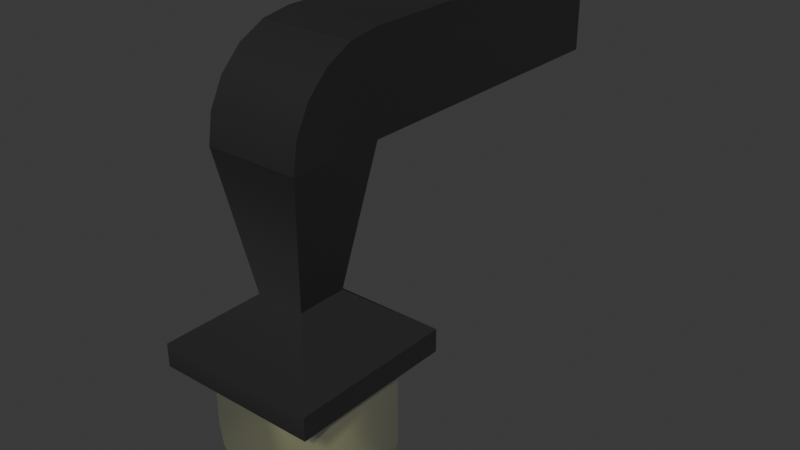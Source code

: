 # Source: lantern.blend  (saved by Blender 4.4.32; exported with 4.5.12 LTS)
import bpy
from mathutils import Matrix  # noqa: F401  (used for matrix-valued properties, if any)

bpy.ops.wm.read_factory_settings(use_empty=True)
scene = bpy.context.scene
scene.name = 'Scene'

# ---- collections
col_collection = bpy.data.collections.new('Collection'); scene.collection.children.link(col_collection)

# ---- materials (node trees are filled in below, after node groups)
mat_material = bpy.data.materials.new('Material')
mat_material.alpha_threshold = 0.0
mat_material.roughness = 0.5
mat_material.line_color = (0.0, 0.0, 0.0, 1.0)
mat_material_001 = bpy.data.materials.new('Material.001')
mat_material_001.alpha_threshold = 0.0
mat_material_001.roughness = 0.5
mat_material_001.line_color = (0.0, 0.0, 0.0, 1.0)

# ---- node groups
ng_smooth_by_angle = bpy.data.node_groups.new('Smooth by Angle', 'GeometryNodeTree')
_s = ng_smooth_by_angle.interface.new_socket(name='Mesh', in_out='OUTPUT', socket_type='NodeSocketGeometry')
_s = ng_smooth_by_angle.interface.new_socket(name='Mesh', in_out='INPUT', socket_type='NodeSocketGeometry')
_s = ng_smooth_by_angle.interface.new_socket(name='Angle', in_out='INPUT', socket_type='NodeSocketFloat')
_s.subtype = 'ANGLE'
_s.default_value = 0.5236
_s.min_value = 0.0
_s.max_value = 3.142
_s.description = 'Maximum face angle for smooth edges'
_s = ng_smooth_by_angle.interface.new_socket(name='Ignore Sharpness', in_out='INPUT', socket_type='NodeSocketBool')
_s.force_non_field = True
ng_smooth_by_angle.description = 'Set the sharpness of mesh edges based on the angle between the neighboring faces'
ng_smooth_by_angle.is_modifier = True
_N = ng_smooth_by_angle.nodes; _L = ng_smooth_by_angle.links
n0 = _N.new('GeometryNodeSetShadeSmooth'); n0.name = 'Set Shade Smooth'; n0.location = (120, -80)
n0.domain = 'EDGE'
n1 = _N.new('GeometryNodeSetShadeSmooth'); n1.name = 'Set Shade Smooth.001'; n1.location = (300, -80)
n2 = _N.new('NodeGroupOutput'); n2.name = 'Group Output'; n2.location = (480, -80)
n3 = _N.new('GeometryNodeInputMeshEdgeAngle'); n3.name = 'Edge Angle'; n3.location = (-440, -240)
n4 = _N.new('NodeGroupInput'); n4.name = 'Group Input'; n4.location = (-80, -80)
n5 = _N.new('GeometryNodeInputEdgeSmooth'); n5.name = 'Is Edge Smooth'; n5.location = (-260, -120)
n6 = _N.new('GeometryNodeInputShadeSmooth'); n6.name = 'Is Shade Smooth'; n6.location = (-440, -397)
n7 = _N.new('FunctionNodeCompare'); n7.name = 'Compare'; n7.location = (-260, -260)
n7.operation = 'LESS_EQUAL'
n7.inputs[6].default_value = (0.0, 0.0, 0.0, 0.0)
n7.inputs[7].default_value = (0.0, 0.0, 0.0, 0.0)
n8 = _N.new('FunctionNodeBooleanMath'); n8.name = 'Boolean Math.001'; n8.location = (-80, -260)
n9 = _N.new('NodeGroupInput'); n9.name = 'Group Input.001'; n9.location = (-440, -329)
n10 = _N.new('NodeGroupInput'); n10.name = 'Group Input.002'; n10.location = (-259, -189)
n11 = _N.new('FunctionNodeBooleanMath'); n11.name = 'Boolean Math'; n11.location = (-80, -149)
n11.operation = 'OR'
n12 = _N.new('FunctionNodeBooleanMath'); n12.name = 'Boolean Math.002'; n12.location = (-260, -380)
n12.operation = 'OR'
n13 = _N.new('NodeGroupInput'); n13.name = 'Group Input.003'; n13.location = (-440, -460)
_L.new(n3.outputs[0], n7.inputs[0])
_L.new(n1.outputs[0], n2.inputs[0])
_L.new(n9.outputs[1], n7.inputs[1])
_L.new(n7.outputs[0], n8.inputs[0])
_L.new(n4.outputs[0], n0.inputs[0])
_L.new(n0.outputs[0], n1.inputs[0])
_L.new(n8.outputs[0], n0.inputs[2])
_L.new(n10.outputs[2], n11.inputs[1])
_L.new(n5.outputs[0], n11.inputs[0])
_L.new(n11.outputs[0], n0.inputs[1])
_L.new(n13.outputs[2], n12.inputs[1])
_L.new(n6.outputs[0], n12.inputs[0])
_L.new(n12.outputs[0], n8.inputs[1])
n2.is_active_output = True

# ---- material node trees
mat_material.use_nodes = True; mat_material.node_tree.nodes.clear()
_N = mat_material.node_tree.nodes; _L = mat_material.node_tree.links
n0 = _N.new('ShaderNodeOutputMaterial'); n0.name = 'Material Output'; n0.location = (300, 300)
n1 = _N.new('ShaderNodeBsdfPrincipled'); n1.name = 'Principled BSDF'; n1.location = (10, 300)
n1.inputs[0].default_value = (0.02139, 0.02139, 0.02139, 1.0)
n1.inputs[3].default_value = 1.45
_L.new(n1.outputs[0], n0.inputs[0])
n0.is_active_output = True
mat_material_001.use_nodes = True; mat_material_001.node_tree.nodes.clear()
_N = mat_material_001.node_tree.nodes; _L = mat_material_001.node_tree.links
n0 = _N.new('ShaderNodeOutputMaterial'); n0.name = 'Material Output'; n0.location = (300, 300)
n1 = _N.new('ShaderNodeBsdfPrincipled'); n1.name = 'Principled BSDF'; n1.location = (10, 300)
n1.inputs[0].default_value = (0.8575, 0.8808, 0.3956, 1.0)
n1.inputs[2].default_value = 0.0
n1.inputs[3].default_value = 1.45
n1.inputs[4].default_value = 0.1
_L.new(n1.outputs[0], n0.inputs[0])
n0.is_active_output = True

# ---- world
world_world = bpy.data.worlds.new('World'); scene.world = world_world
world_world.use_nodes = True; world_world.node_tree.nodes.clear()
_N = world_world.node_tree.nodes; _L = world_world.node_tree.links
n0 = _N.new('ShaderNodeOutputWorld'); n0.name = 'World Output'; n0.location = (300, 300)
n1 = _N.new('ShaderNodeBackground'); n1.name = 'Background'; n1.location = (10, 300)
n1.inputs[0].default_value = (0.05088, 0.05088, 0.05088, 1.0)
_L.new(n1.outputs[0], n0.inputs[0])
n0.is_active_output = True
world_world.color = (0.05088, 0.05088, 0.05088)
world_world.sun_shadow_jitter_overblur = 0.0

# ---- meshes
me_cube = bpy.data.meshes.new('Cube')
me_cube.from_pydata([(1.0, 1.0, 1.0), (1.0, 1.0, -1.0), (1.0, -1.0, -1.0), (-1.0, 1.0, 1.0), (-1.0, 1.0, -1.0), (-1.0, -1.0, -1.0), (-1.0, -0.5169, -1.0), (1.0, -0.5169, 1.0), (-1.0, -0.5169, 1.0), (1.0, -0.5169, -1.0), (-0.5292, -0.6306, -3.93), (-0.5292, -0.8863, -3.93), (0.5292, -0.8863, -3.93), (0.5292, -0.6306, -3.93), (-1.534, -0.5517, -4.894), (-1.534, -0.9652, -4.894), (1.534, -0.9652, -4.894), (1.534, -0.5517, -4.894), (-1.75, -0.3357, -4.894), (-1.75, -1.181, -4.894), (1.75, -1.181, -4.894), (1.75, -0.3357, -4.894), (1.0, -0.5169, 1.0), (1.0, -1.0, -1.0), (1.0, -0.6662, 0.9021), (1.0, -0.8009, 0.618), (1.0, -0.9077, 0.1756), (1.0, -0.9764, -0.382), (-1.0, -1.0, -1.0), (-1.0, -0.5169, 1.0), (-1.0, -0.9764, -0.382), (-1.0, -0.9077, 0.1756), (-1.0, -0.8009, 0.618), (-1.0, -0.6662, 0.9021), (-1.75, -0.3357, -5.389), (-1.75, -1.181, -5.389), (1.75, -1.181, -5.389), (1.75, -0.3357, -5.389), (-1.534, -0.5517, -5.389), (-1.534, -0.9652, -5.389), (1.534, -0.9652, -5.389), (1.534, -0.5517, -5.389)], [], [(5, 28, 30, 31, 32, 33, 29, 8, 6), (7, 8, 29, 22), (6, 8, 3, 4), (2, 5, 11, 12), (2, 23, 28, 5), (4, 3, 0, 1), (1, 0, 7, 9), (4, 1, 9, 6), (0, 3, 8, 7), (12, 11, 19, 20), (6, 9, 13, 10), (9, 2, 12, 13), (5, 6, 10, 11), (13, 12, 20, 21), (11, 10, 18, 19), (10, 13, 21, 18), (15, 16, 40, 39), (19, 18, 34, 35), (17, 14, 38, 41), (21, 20, 36, 37), (22, 29, 33, 24), (24, 33, 32, 25), (25, 32, 31, 26), (26, 31, 30, 27), (27, 30, 28, 23), (9, 7, 22, 24, 25, 26, 27, 23, 2), (38, 39, 35, 34), (39, 40, 36, 35), (40, 41, 37, 36), (41, 38, 34, 37), (18, 21, 37, 34), (20, 19, 35, 36), (16, 17, 41, 40), (14, 15, 39, 38)])
me_cube.polygons.foreach_set('use_smooth', [True] * 34)
_uv = me_cube.uv_layers.new(name='UVMap')
_uv.uv.foreach_set('vector', [0.375, 0.0, 0.375, 0.0, 0.4523, 0.002956, 0.5219, 0.01153, 0.5773, 0.02489, 0.6128, 0.04173, 0.625, 0.06039, 0.625, 0.06039, 0.375, 0.06039, 0.625, 0.6896, 0.875, 0.6896, 0.875, 0.6896, 0.625, 0.6896, 0.375, 0.06039, 0.625, 0.06039, 0.625, 0.25, 0.375, 0.25, 0.375, 0.75, 0.375, 1.0, 0.375, 1.0, 0.375, 0.75, 0.375, 0.75, 0.375, 0.75, 0.375, 1.0, 0.375, 1.0, 0.375, 0.25, 0.625, 0.25, 0.625, 0.5, 0.375, 0.5, 0.375, 0.5, 0.625, 0.5, 0.625, 0.6896, 0.375, 0.6896, 0.125, 0.5, 0.375, 0.5, 0.375, 0.6896, 0.125, 0.6896, 0.625, 0.5, 0.875, 0.5, 0.875, 0.6896, 0.625, 0.6896, 0.375, 0.75, 0.375, 1.0, 0.375, 1.0, 0.375, 0.75, 0.125, 0.6896, 0.375, 0.6896, 0.375, 0.6896, 0.125, 0.6896, 0.375, 0.6896, 0.375, 0.75, 0.375, 0.75, 0.375, 0.6896, 0.375, 0.0, 0.375, 0.06039, 0.375, 0.06039, 0.375, 0.0, 0.375, 0.6896, 0.375, 0.75, 0.375, 0.75, 0.375, 0.6896, 0.375, 0.0, 0.375, 0.06039, 0.375, 0.06039, 0.375, 0.0, 0.125, 0.6896, 0.375, 0.6896, 0.375, 0.6896, 0.125, 0.6896, 0.0, 0.0, 0.0, 0.0, 0.0, 0.0, 0.0, 0.0, 0.375, 0.0, 0.375, 0.06039, 0.375, 0.06039, 0.375, 0.0, 0.0, 0.0, 0.0, 0.0, 0.0, 0.0, 0.0, 0.0, 0.375, 0.6896, 0.375, 0.75, 0.375, 0.75, 0.375, 0.6896, 0.625, 0.6896, 0.875, 0.6896, 0.875, 0.7083, 0.625, 0.7083, 0.625, 0.7083, 0.875, 0.7083, 0.875, 0.75, 0.625, 0.75, 0.625, 0.75, 0.625, 1.0, 0.5219, 1.0, 0.5219, 0.75, 0.5219, 0.75, 0.5219, 1.0, 0.4523, 1.0, 0.4523, 0.75, 0.4523, 0.75, 0.4523, 1.0, 0.375, 1.0, 0.375, 0.75, 0.375, 0.6896, 0.625, 0.6896, 0.625, 0.6896, 0.6128, 0.7083, 0.5773, 0.7251, 0.5219, 0.7385, 0.4523, 0.747, 0.375, 0.75, 0.375, 0.75, 0.1404, 0.705, 0.1404, 0.7346, 0.125, 0.75, 0.125, 0.6896, 0.1404, 0.7346, 0.3596, 0.7346, 0.375, 0.75, 0.125, 0.75, 0.3596, 0.7346, 0.3596, 0.705, 0.375, 0.6896, 0.375, 0.75, 0.3596, 0.705, 0.1404, 0.705, 0.125, 0.6896, 0.375, 0.6896, 0.125, 0.6896, 0.375, 0.6896, 0.375, 0.6896, 0.125, 0.6896, 0.375, 0.75, 0.375, 1.0, 0.375, 1.0, 0.375, 0.75, 0.0, 0.0, 0.0, 0.0, 0.0, 0.0, 0.0, 0.0, 0.0, 0.0, 0.0, 0.0, 0.0, 0.0, 0.0, 0.0])
me_cube.materials.append(mat_material)
me_cube.use_mirror_vertex_groups = False
me_cube.update()
me_cube_001 = bpy.data.meshes.new('Cube.001')
me_cube_001.from_pydata([(-1.534, -0.542, -4.894), (-1.534, -0.9749, -4.894), (1.534, -0.9749, -4.894), (1.534, -0.542, -4.894), (-0.3016, -0.542, -8.351), (-1.534, -0.542, -7.118), (-0.7733, -0.542, -8.257), (-1.173, -0.542, -7.99), (-1.44, -0.542, -7.59), (-1.534, -0.9749, -7.118), (-0.3016, -0.9749, -8.351), (-1.44, -0.9749, -7.59), (-1.173, -0.9749, -7.99), (-0.7733, -0.9749, -8.257), (0.3016, -0.9749, -8.351), (1.534, -0.9749, -7.118), (0.7733, -0.9749, -8.257), (1.173, -0.9749, -7.99), (1.44, -0.9749, -7.59), (1.534, -0.542, -7.118), (0.3016, -0.542, -8.351), (1.44, -0.542, -7.59), (1.173, -0.542, -7.99), (0.7733, -0.542, -8.257)], [], [(2, 1, 9, 11, 12, 13, 10, 14, 16, 17, 18, 15), (0, 3, 19, 21, 22, 23, 20, 4, 6, 7, 8, 5), (3, 2, 15, 19), (4, 20, 14, 10), (4, 10, 13, 6), (6, 13, 12, 7), (7, 12, 11, 8), (8, 11, 9, 5), (14, 20, 23, 16), (16, 23, 22, 17), (17, 22, 21, 18), (18, 21, 19, 15), (1, 0, 5, 9)])
me_cube_001.polygons.foreach_set('use_smooth', [True] * 13)
_uv = me_cube_001.uv_layers.new(name='UVMap')
_uv.uv.foreach_set('vector', [0.3596, 0.7346, 0.1404, 0.7346, 0.1404, 0.7346, 0.1427, 0.7346, 0.149, 0.7346, 0.1948, 0.7346, 0.2285, 0.7346, 0.2715, 0.7346, 0.3052, 0.7346, 0.351, 0.7346, 0.3573, 0.7346, 0.3596, 0.7346, 0.1404, 0.705, 0.3596, 0.705, 0.3596, 0.705, 0.3573, 0.705, 0.351, 0.705, 0.3052, 0.705, 0.2715, 0.705, 0.2285, 0.705, 0.1948, 0.705, 0.149, 0.705, 0.1427, 0.705, 0.1404, 0.705, 0.3596, 0.705, 0.3596, 0.7346, 0.3596, 0.7346, 0.3596, 0.705, 0.2285, 0.705, 0.2715, 0.705, 0.2715, 0.7346, 0.2285, 0.7346, 0.2285, 0.705, 0.2285, 0.7346, 0.1948, 0.7346, 0.1948, 0.705, 0.1948, 0.705, 0.1948, 0.7346, 0.149, 0.7346, 0.149, 0.705, 0.149, 0.705, 0.149, 0.7346, 0.1427, 0.7346, 0.1427, 0.705, 0.1427, 0.705, 0.1427, 0.7346, 0.1404, 0.7346, 0.1404, 0.705, 0.2715, 0.7346, 0.2715, 0.705, 0.3052, 0.705, 0.3052, 0.7346, 0.3052, 0.7346, 0.3052, 0.705, 0.351, 0.705, 0.351, 0.7346, 0.351, 0.7346, 0.351, 0.705, 0.3573, 0.705, 0.3573, 0.7346, 0.3573, 0.7346, 0.3573, 0.705, 0.3596, 0.705, 0.3596, 0.7346, 0.1404, 0.7346, 0.1404, 0.705, 0.1404, 0.705, 0.1404, 0.7346])
me_cube_001.materials.append(mat_material_001)
me_cube_001.use_mirror_vertex_groups = False
me_cube_001.update()

# ---- objects
ob_cube = bpy.data.objects.new('Cube', me_cube)
ob_cube_001 = bpy.data.objects.new('Cube.001', me_cube_001)

# ---- transforms, parenting, visibility, modifiers, constraints
ob_cube.location = (0.0, 0.0, 0.0)
ob_cube.scale = (0.2373, 1.0, 0.2373)
ob_cube.lock_rotations_4d = False
ob_cube.empty_display_type = 'ARROWS'
ob_cube.lineart.crease_threshold = 0.0
_m = ob_cube.modifiers.new('Smooth by Angle', 'NODES')
_m.node_group = ng_smooth_by_angle
_m.use_pin_to_last = True
_m.show_group_selector = False
ob_cube_001.location = (0.0, 0.0, 0.0)
ob_cube_001.scale = (0.2373, 1.0, 0.2373)
ob_cube_001.lock_rotations_4d = False
ob_cube_001.empty_display_type = 'ARROWS'
ob_cube_001.lineart.crease_threshold = 0.0

# ---- collection membership
col_collection.objects.link(ob_cube)
col_collection.objects.link(ob_cube_001)

# ---- scene / render settings (as saved in the file)
scene.frame_start = 1; scene.frame_end = 250; scene.frame_set(1)
scene.render.engine = 'BLENDER_EEVEE_NEXT'
bpy.context.view_layer.update()

# ---- added for rendering (the .blend has no active camera and no usable light): camera, sun
cam_auto = bpy.data.cameras.new('AutoCamera')
cam_auto.lens = 50.0
cam_auto.sensor_width = 36.0
cam_auto.clip_end = 1000.0
ob_auto_camera = bpy.data.objects.new('AutoCamera', cam_auto)
scene.collection.objects.link(ob_auto_camera)
ob_auto_camera.location = (2.97931, -3.66578, 1.51146)
ob_auto_camera.rotation_euler = (1.09748, -7.21219e-08, 0.694738)
scene.camera = ob_auto_camera
light_auto_sun = bpy.data.lights.new('AutoSun', 'SUN')
light_auto_sun.energy = 3.0
light_auto_sun.angle = 0.0523599
ob_auto_sun = bpy.data.objects.new('AutoSun', light_auto_sun)
scene.collection.objects.link(ob_auto_sun)
ob_auto_sun.rotation_euler = (0.872665, 0.174533, 0.523599)
bpy.context.view_layer.update()
